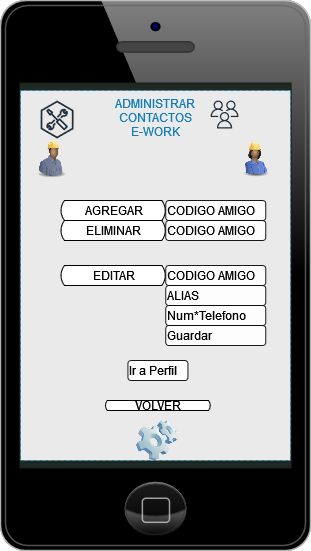

The diagram above was exported from draw.io. Its source (the exported page's mxGraphModel, read from the mxfile embedded in the PNG):
<mxGraphModel dx="1422" dy="780" grid="1" gridSize="10" guides="1" tooltips="1" connect="1" arrows="1" fold="1" page="1" pageScale="1" pageWidth="827" pageHeight="1169" math="0" shadow="0">
  <root>
    <mxCell id="0" />
    <mxCell id="1" parent="0" />
    <mxCell id="GiWTgnTYdJ7e51ZVsyjV-1" value="" style="verticalLabelPosition=bottom;verticalAlign=top;html=1;shadow=0;dashed=0;strokeWidth=1;shape=mxgraph.ios.iPhone;bgStyle=bgGreen;fillColor=#aaaaaa;sketch=0;" parent="1" vertex="1">
      <mxGeometry x="280" y="110" width="310" height="550" as="geometry" />
    </mxCell>
    <mxCell id="GiWTgnTYdJ7e51ZVsyjV-2" value="ADMINISTRAR &#10;CONTACTOS&#10;E-WORK&#10;" style="fillColor=#FFFFFF;strokeColor=#147EBA;dashed=1;verticalAlign=top;fontStyle=0;fontColor=#147EBA;absoluteArcSize=0;opacity=90;" parent="1" vertex="1">
      <mxGeometry x="300" y="200" width="270" height="370" as="geometry" />
    </mxCell>
    <mxCell id="GiWTgnTYdJ7e51ZVsyjV-3" value="" style="sketch=0;outlineConnect=0;fontColor=#232F3E;gradientColor=none;fillColor=#232F3D;strokeColor=none;dashed=0;verticalLabelPosition=bottom;verticalAlign=top;align=center;html=1;fontSize=12;fontStyle=0;aspect=fixed;pointerEvents=1;shape=mxgraph.aws4.users;" parent="1" vertex="1">
      <mxGeometry x="490" y="210" width="28" height="28" as="geometry" />
    </mxCell>
    <mxCell id="GiWTgnTYdJ7e51ZVsyjV-4" value="" style="sketch=0;outlineConnect=0;fontColor=#232F3E;gradientColor=none;fillColor=#232F3D;strokeColor=none;dashed=0;verticalLabelPosition=bottom;verticalAlign=top;align=center;html=1;fontSize=12;fontStyle=0;aspect=fixed;pointerEvents=1;shape=mxgraph.aws4.external_toolkit;" parent="1" vertex="1">
      <mxGeometry x="320" y="210" width="33.13" height="38" as="geometry" />
    </mxCell>
    <mxCell id="GiWTgnTYdJ7e51ZVsyjV-5" value="" style="image;html=1;image=img/lib/clip_art/people/Construction_Worker_Man_Black_128x128.png;fontColor=none;fillColor=#FFFF33;opacity=90;" parent="1" vertex="1">
      <mxGeometry x="312.78" y="238" width="37.22" height="62" as="geometry" />
    </mxCell>
    <mxCell id="GiWTgnTYdJ7e51ZVsyjV-6" value="" style="image;html=1;image=img/lib/clip_art/computers/Software_128x128.png;fontColor=none;fillColor=#FFFF33;opacity=90;" parent="1" vertex="1">
      <mxGeometry x="414" y="530" width="46" height="40" as="geometry" />
    </mxCell>
    <mxCell id="GiWTgnTYdJ7e51ZVsyjV-8" value="VOLVER" style="html=1;dashed=0;whitespace=wrap;shape=mxgraph.dfd.loop;fillColor=default;" parent="1" vertex="1">
      <mxGeometry x="384.75" y="510" width="105.25" height="10" as="geometry" />
    </mxCell>
    <mxCell id="GiWTgnTYdJ7e51ZVsyjV-18" value="" style="image;html=1;image=img/lib/clip_art/people/Construction_Worker_Woman_Black_128x128.png;fontColor=none;fillColor=#FFFFFF;opacity=90;" parent="1" vertex="1">
      <mxGeometry x="518" y="249" width="35.25" height="40" as="geometry" />
    </mxCell>
    <mxCell id="Csk9kTKhK425VQWa9_Y2-1" value="CODIGO AMIGO" style="rounded=1;whiteSpace=wrap;html=1;fontColor=none;fillColor=#FFFFFF;opacity=90;align=left;" parent="1" vertex="1">
      <mxGeometry x="445.25" y="310" width="100" height="20" as="geometry" />
    </mxCell>
    <mxCell id="Csk9kTKhK425VQWa9_Y2-2" value="AGREGAR" style="html=1;dashed=0;whitespace=wrap;shape=mxgraph.dfd.loop;fillColor=default;" parent="1" vertex="1">
      <mxGeometry x="340" y="310" width="105.25" height="20" as="geometry" />
    </mxCell>
    <mxCell id="Csk9kTKhK425VQWa9_Y2-4" value="EDITAR" style="html=1;dashed=0;whitespace=wrap;shape=mxgraph.dfd.loop;fillColor=default;" parent="1" vertex="1">
      <mxGeometry x="340" y="375" width="105.25" height="20" as="geometry" />
    </mxCell>
    <mxCell id="Csk9kTKhK425VQWa9_Y2-5" value="ELIMINAR" style="html=1;dashed=0;whitespace=wrap;shape=mxgraph.dfd.loop;fillColor=default;" parent="1" vertex="1">
      <mxGeometry x="340" y="330" width="105.25" height="20" as="geometry" />
    </mxCell>
    <mxCell id="Csk9kTKhK425VQWa9_Y2-6" value="CODIGO AMIGO" style="rounded=1;whiteSpace=wrap;html=1;fontColor=none;fillColor=#FFFFFF;opacity=90;align=left;" parent="1" vertex="1">
      <mxGeometry x="445.25" y="330" width="100" height="20" as="geometry" />
    </mxCell>
    <mxCell id="Csk9kTKhK425VQWa9_Y2-7" value="CODIGO AMIGO" style="rounded=1;whiteSpace=wrap;html=1;fontColor=none;fillColor=#FFFFFF;opacity=90;align=left;" parent="1" vertex="1">
      <mxGeometry x="445.25" y="375" width="100" height="20" as="geometry" />
    </mxCell>
    <mxCell id="Csk9kTKhK425VQWa9_Y2-8" value="ALIAS" style="rounded=1;whiteSpace=wrap;html=1;fontColor=none;fillColor=#FFFFFF;opacity=90;align=left;" parent="1" vertex="1">
      <mxGeometry x="445.25" y="395" width="100" height="20" as="geometry" />
    </mxCell>
    <mxCell id="Csk9kTKhK425VQWa9_Y2-9" value="Num*Telefono" style="rounded=1;whiteSpace=wrap;html=1;fontColor=none;fillColor=#FFFFFF;opacity=90;align=left;" parent="1" vertex="1">
      <mxGeometry x="445.25" y="415" width="100" height="20" as="geometry" />
    </mxCell>
    <mxCell id="Csk9kTKhK425VQWa9_Y2-10" value="Guardar" style="rounded=1;whiteSpace=wrap;html=1;fontColor=none;fillColor=#FFFFFF;opacity=90;align=left;" parent="1" vertex="1">
      <mxGeometry x="445.25" y="435" width="100" height="20" as="geometry" />
    </mxCell>
    <mxCell id="Csk9kTKhK425VQWa9_Y2-12" value="Ir a Perfil" style="rounded=1;whiteSpace=wrap;html=1;fontColor=none;fillColor=#FFFFFF;opacity=90;align=left;" parent="1" vertex="1">
      <mxGeometry x="407.38" y="470" width="60" height="20" as="geometry" />
    </mxCell>
  </root>
</mxGraphModel>